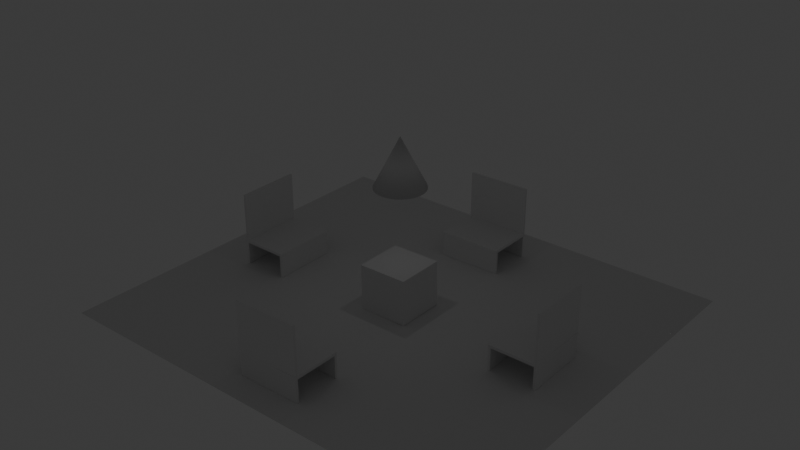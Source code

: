 # Source: mexer_nessa_explanada_porque_a_mesa_tem_que_ser_redonda.blend  (saved by Blender 5.2.45; exported with 4.5.12 LTS)
import bpy
from mathutils import Matrix  # noqa: F401  (used for matrix-valued properties, if any)

bpy.ops.wm.read_factory_settings(use_empty=True)
scene = bpy.context.scene
scene.name = 'Scene'

# ---- collections
col_mesa = bpy.data.collections.new('_mesa'); scene.collection.children.link(col_mesa)
col_pratos = bpy.data.collections.new('_pratos'); scene.collection.children.link(col_pratos)
col_ch_o = bpy.data.collections.new('_chão'); scene.collection.children.link(col_ch_o)
col_cadeirad = bpy.data.collections.new('_cadeiraD'); scene.collection.children.link(col_cadeirad)
col_cadeirae = bpy.data.collections.new('_cadeiraE'); scene.collection.children.link(col_cadeirae)
col_cadeeiro = bpy.data.collections.new('_cadeeiro'); scene.collection.children.link(col_cadeeiro)
col_cadeirafrente = bpy.data.collections.new('_cadeirafrente'); scene.collection.children.link(col_cadeirafrente)
col_cadeiratr_s = bpy.data.collections.new('_cadeiratrás'); scene.collection.children.link(col_cadeiratr_s)

# ---- world
world_world = bpy.data.worlds.new('World'); scene.world = world_world
world_world.use_nodes = True; world_world.node_tree.nodes.clear()
_N = world_world.node_tree.nodes; _L = world_world.node_tree.links
n0 = _N.new('ShaderNodeOutputWorld'); n0.name = 'World Output'; n0.location = (200, 100)
n1 = _N.new('ShaderNodeBackground'); n1.name = 'Background'; n1.location = (-200, 100)
n1.inputs[0].default_value = (0.05088, 0.05088, 0.05088, 1.0)
_L.new(n1.outputs[0], n0.inputs[0])
n0.is_active_output = True
world_world.color = (0.05088, 0.05088, 0.05088)
world_world.sun_shadow_jitter_overblur = 0.0

# ---- lights
light_point = bpy.data.lights.new('Point', 'POINT')

# ---- meshes
me_cube_001 = bpy.data.meshes.new('Cube.001')
me_cube_001.from_pydata([(-1.0, -1.0, -1.0), (-1.0, -1.0, 1.0), (-1.0, 1.0, -1.0), (-1.0, 1.0, 1.0), (1.0, -1.0, -1.0), (1.0, -1.0, 1.0), (1.0, 1.0, -1.0), (1.0, 1.0, 1.0)], [], [(0, 1, 3, 2), (2, 3, 7, 6), (6, 7, 5, 4), (4, 5, 1, 0), (2, 6, 4, 0), (7, 3, 1, 5)])
_uv = me_cube_001.uv_layers.new(name='UVMap')
_uv.uv.foreach_set('vector', [0.375, 0.0, 0.625, 0.0, 0.625, 0.25, 0.375, 0.25, 0.375, 0.25, 0.625, 0.25, 0.625, 0.5, 0.375, 0.5, 0.375, 0.5, 0.625, 0.5, 0.625, 0.75, 0.375, 0.75, 0.375, 0.75, 0.625, 0.75, 0.625, 1.0, 0.375, 1.0, 0.125, 0.5, 0.375, 0.5, 0.375, 0.75, 0.125, 0.75, 0.625, 0.5, 0.875, 0.5, 0.875, 0.75, 0.625, 0.75])
me_cube_001.update()
me_plane_001 = bpy.data.meshes.new('Plane.001')
me_plane_001.from_pydata([(-1.0, -1.0, 0.0), (1.0, -1.0, 0.0), (-1.0, 1.0, 0.0), (1.0, 1.0, 0.0)], [], [(0, 1, 3, 2)])
_uv = me_plane_001.uv_layers.new(name='UVMap')
_uv.uv.foreach_set('vector', [0.0, 0.0, 1.0, 0.0, 1.0, 1.0, 0.0, 1.0])
me_plane_001.update()
me_cube_006 = bpy.data.meshes.new('Cube.006')
me_cube_006.from_pydata([(-1.0, -1.0, -1.0), (-1.0, -1.0, 1.0), (-1.0, 1.0, -1.0), (-1.0, 1.0, 1.0), (1.0, -1.0, -1.0), (1.0, -1.0, 1.0), (1.0, 1.0, -1.0), (1.0, 1.0, 1.0)], [], [(0, 1, 3, 2), (2, 3, 7, 6), (6, 7, 5, 4), (4, 5, 1, 0), (2, 6, 4, 0), (7, 3, 1, 5)])
_uv = me_cube_006.uv_layers.new(name='UVMap')
_uv.uv.foreach_set('vector', [0.375, 0.0, 0.625, 0.0, 0.625, 0.25, 0.375, 0.25, 0.375, 0.25, 0.625, 0.25, 0.625, 0.5, 0.375, 0.5, 0.375, 0.5, 0.625, 0.5, 0.625, 0.75, 0.375, 0.75, 0.375, 0.75, 0.625, 0.75, 0.625, 1.0, 0.375, 1.0, 0.125, 0.5, 0.375, 0.5, 0.375, 0.75, 0.125, 0.75, 0.625, 0.5, 0.875, 0.5, 0.875, 0.75, 0.625, 0.75])
me_cube_006.update()
me_cube_014 = bpy.data.meshes.new('Cube.014')
me_cube_014.from_pydata([(-1.0, -1.0, -1.0), (-1.0, -1.0, 1.0), (-1.0, 1.0, -1.0), (-1.0, 1.0, 1.0), (1.0, -1.0, -1.0), (1.0, -1.0, 1.0), (1.0, 1.0, -1.0), (1.0, 1.0, 1.0)], [], [(0, 1, 3, 2), (2, 3, 7, 6), (6, 7, 5, 4), (4, 5, 1, 0), (2, 6, 4, 0), (7, 3, 1, 5)])
_uv = me_cube_014.uv_layers.new(name='UVMap')
_uv.uv.foreach_set('vector', [0.375, 0.0, 0.625, 0.0, 0.625, 0.25, 0.375, 0.25, 0.375, 0.25, 0.625, 0.25, 0.625, 0.5, 0.375, 0.5, 0.375, 0.5, 0.625, 0.5, 0.625, 0.75, 0.375, 0.75, 0.375, 0.75, 0.625, 0.75, 0.625, 1.0, 0.375, 1.0, 0.125, 0.5, 0.375, 0.5, 0.375, 0.75, 0.125, 0.75, 0.625, 0.5, 0.875, 0.5, 0.875, 0.75, 0.625, 0.75])
me_cube_014.update()
me_cube_015 = bpy.data.meshes.new('Cube.015')
me_cube_015.from_pydata([(-1.0, -1.0, -1.0), (-1.0, -1.0, 1.0), (-1.0, 1.0, -1.0), (-1.0, 1.0, 1.0), (1.0, -1.0, -1.0), (1.0, -1.0, 1.0), (1.0, 1.0, -1.0), (1.0, 1.0, 1.0)], [], [(0, 1, 3, 2), (2, 3, 7, 6), (6, 7, 5, 4), (4, 5, 1, 0), (2, 6, 4, 0), (7, 3, 1, 5)])
_uv = me_cube_015.uv_layers.new(name='UVMap')
_uv.uv.foreach_set('vector', [0.375, 0.0, 0.625, 0.0, 0.625, 0.25, 0.375, 0.25, 0.375, 0.25, 0.625, 0.25, 0.625, 0.5, 0.375, 0.5, 0.375, 0.5, 0.625, 0.5, 0.625, 0.75, 0.375, 0.75, 0.375, 0.75, 0.625, 0.75, 0.625, 1.0, 0.375, 1.0, 0.125, 0.5, 0.375, 0.5, 0.375, 0.75, 0.125, 0.75, 0.625, 0.5, 0.875, 0.5, 0.875, 0.75, 0.625, 0.75])
me_cube_015.update()
me_cube_016 = bpy.data.meshes.new('Cube.016')
me_cube_016.from_pydata([(-1.0, -1.0, -1.0), (-1.0, -1.0, 1.0), (-1.0, 1.0, -1.0), (-1.0, 1.0, 1.0), (1.0, -1.0, -1.0), (1.0, -1.0, 1.0), (1.0, 1.0, -1.0), (1.0, 1.0, 1.0)], [], [(0, 1, 3, 2), (2, 3, 7, 6), (6, 7, 5, 4), (4, 5, 1, 0), (2, 6, 4, 0), (7, 3, 1, 5)])
_uv = me_cube_016.uv_layers.new(name='UVMap')
_uv.uv.foreach_set('vector', [0.375, 0.0, 0.625, 0.0, 0.625, 0.25, 0.375, 0.25, 0.375, 0.25, 0.625, 0.25, 0.625, 0.5, 0.375, 0.5, 0.375, 0.5, 0.625, 0.5, 0.625, 0.75, 0.375, 0.75, 0.375, 0.75, 0.625, 0.75, 0.625, 1.0, 0.375, 1.0, 0.125, 0.5, 0.375, 0.5, 0.375, 0.75, 0.125, 0.75, 0.625, 0.5, 0.875, 0.5, 0.875, 0.75, 0.625, 0.75])
me_cube_016.update()
me_cube_017 = bpy.data.meshes.new('Cube.017')
me_cube_017.from_pydata([(-1.0, -1.0, -1.0), (-1.0, -1.0, 1.0), (-1.0, 1.0, -1.0), (-1.0, 1.0, 1.0), (1.0, -1.0, -1.0), (1.0, -1.0, 1.0), (1.0, 1.0, -1.0), (1.0, 1.0, 1.0)], [], [(0, 1, 3, 2), (2, 3, 7, 6), (6, 7, 5, 4), (4, 5, 1, 0), (2, 6, 4, 0), (7, 3, 1, 5)])
_uv = me_cube_017.uv_layers.new(name='UVMap')
_uv.uv.foreach_set('vector', [0.375, 0.0, 0.625, 0.0, 0.625, 0.25, 0.375, 0.25, 0.375, 0.25, 0.625, 0.25, 0.625, 0.5, 0.375, 0.5, 0.375, 0.5, 0.625, 0.5, 0.625, 0.75, 0.375, 0.75, 0.375, 0.75, 0.625, 0.75, 0.625, 1.0, 0.375, 1.0, 0.125, 0.5, 0.375, 0.5, 0.375, 0.75, 0.125, 0.75, 0.625, 0.5, 0.875, 0.5, 0.875, 0.75, 0.625, 0.75])
me_cube_017.update()
me_cube_018 = bpy.data.meshes.new('Cube.018')
me_cube_018.from_pydata([(-1.0, -1.0, -1.0), (-1.0, -1.0, 1.0), (-1.0, 1.0, -1.0), (-1.0, 1.0, 1.0), (1.0, -1.0, -1.0), (1.0, -1.0, 1.0), (1.0, 1.0, -1.0), (1.0, 1.0, 1.0)], [], [(0, 1, 3, 2), (2, 3, 7, 6), (6, 7, 5, 4), (4, 5, 1, 0), (2, 6, 4, 0), (7, 3, 1, 5)])
_uv = me_cube_018.uv_layers.new(name='UVMap')
_uv.uv.foreach_set('vector', [0.375, 0.0, 0.625, 0.0, 0.625, 0.25, 0.375, 0.25, 0.375, 0.25, 0.625, 0.25, 0.625, 0.5, 0.375, 0.5, 0.375, 0.5, 0.625, 0.5, 0.625, 0.75, 0.375, 0.75, 0.375, 0.75, 0.625, 0.75, 0.625, 1.0, 0.375, 1.0, 0.125, 0.5, 0.375, 0.5, 0.375, 0.75, 0.125, 0.75, 0.625, 0.5, 0.875, 0.5, 0.875, 0.75, 0.625, 0.75])
me_cube_018.update()
me_cube_019 = bpy.data.meshes.new('Cube.019')
me_cube_019.from_pydata([(-1.0, -1.0, -1.0), (-1.0, -1.0, 1.0), (-1.0, 1.0, -1.0), (-1.0, 1.0, 1.0), (1.0, -1.0, -1.0), (1.0, -1.0, 1.0), (1.0, 1.0, -1.0), (1.0, 1.0, 1.0)], [], [(0, 1, 3, 2), (2, 3, 7, 6), (6, 7, 5, 4), (4, 5, 1, 0), (2, 6, 4, 0), (7, 3, 1, 5)])
_uv = me_cube_019.uv_layers.new(name='UVMap')
_uv.uv.foreach_set('vector', [0.375, 0.0, 0.625, 0.0, 0.625, 0.25, 0.375, 0.25, 0.375, 0.25, 0.625, 0.25, 0.625, 0.5, 0.375, 0.5, 0.375, 0.5, 0.625, 0.5, 0.625, 0.75, 0.375, 0.75, 0.375, 0.75, 0.625, 0.75, 0.625, 1.0, 0.375, 1.0, 0.125, 0.5, 0.375, 0.5, 0.375, 0.75, 0.125, 0.75, 0.625, 0.5, 0.875, 0.5, 0.875, 0.75, 0.625, 0.75])
me_cube_019.update()
me_cube_020 = bpy.data.meshes.new('Cube.020')
me_cube_020.from_pydata([(-1.0, -1.0, -1.0), (-1.0, -1.0, 1.0), (-1.0, 1.0, -1.0), (-1.0, 1.0, 1.0), (1.0, -1.0, -1.0), (1.0, -1.0, 1.0), (1.0, 1.0, -1.0), (1.0, 1.0, 1.0)], [], [(0, 1, 3, 2), (2, 3, 7, 6), (6, 7, 5, 4), (4, 5, 1, 0), (2, 6, 4, 0), (7, 3, 1, 5)])
_uv = me_cube_020.uv_layers.new(name='UVMap')
_uv.uv.foreach_set('vector', [0.375, 0.0, 0.625, 0.0, 0.625, 0.25, 0.375, 0.25, 0.375, 0.25, 0.625, 0.25, 0.625, 0.5, 0.375, 0.5, 0.375, 0.5, 0.625, 0.5, 0.625, 0.75, 0.375, 0.75, 0.375, 0.75, 0.625, 0.75, 0.625, 1.0, 0.375, 1.0, 0.125, 0.5, 0.375, 0.5, 0.375, 0.75, 0.125, 0.75, 0.625, 0.5, 0.875, 0.5, 0.875, 0.75, 0.625, 0.75])
me_cube_020.update()
me_cone = bpy.data.meshes.new('Cone')
me_cone.from_pydata([(-0.03922, 1.103, -1.007), (0.1674, 1.068, -1.006), (0.3655, 0.9924, -1.004), (0.5467, 0.8804, -1.003), (0.7036, 0.7386, -1.002), (0.8303, 0.5737, -1.001), (0.9235, 0.3914, -1.001), (0.9807, 0.1979, -1.0), (1.0, 0.0001446, -1.0), (0.9808, -0.1951, -1.0), (0.9239, -0.3827, -1.0), (0.8315, -0.5556, -1.0), (0.7071, -0.7071, -1.0), (0.5556, -0.8315, -1.0), (0.3827, -0.9239, -1.0), (0.1951, -0.9808, -1.0), (0.0, -1.0, -1.0), (-0.1951, -0.9808, -1.0), (-0.3827, -0.9239, -1.0), (-0.5556, -0.8315, -1.0), (-0.7078, -0.7066, -1.0), (-0.8351, -0.5525, -1.0), (-0.934, -0.3737, -1.001), (-1.001, -0.1768, -1.001), (-1.032, 0.03105, -1.002), (-1.026, 0.2433, -1.004), (-0.9811, 0.4502, -1.005), (-0.8973, 0.642, -1.006), (-0.7765, 0.8091, -1.007), (-0.623, 0.9437, -1.008), (-0.4433, 1.04, -1.008), (-0.2458, 1.094, -1.008), (0.0, 0.0, 1.0)], [], [(0, 32, 1), (1, 32, 2), (2, 32, 3), (3, 32, 4), (4, 32, 5), (5, 32, 6), (6, 32, 7), (7, 32, 8), (8, 32, 9), (9, 32, 10), (10, 32, 11), (11, 32, 12), (12, 32, 13), (13, 32, 14), (14, 32, 15), (15, 32, 16), (16, 32, 17), (17, 32, 18), (18, 32, 19), (19, 32, 20), (20, 32, 21), (21, 32, 22), (22, 32, 23), (23, 32, 24), (24, 32, 25), (25, 32, 26), (26, 32, 27), (27, 32, 28), (28, 32, 29), (29, 32, 30), (0, 1, 2, 3, 4, 5, 6, 7, 8, 9, 10, 11, 12, 13, 14, 15, 16, 17, 18, 19, 20, 21, 22, 23, 24, 25, 26, 27, 28, 29, 30, 31), (30, 32, 31), (31, 32, 0)])
me_cone.polygons.foreach_set('use_smooth', [True] * 33)
_uv = me_cone.uv_layers.new(name='UVMap')
_uv.uv.foreach_set('vector', [0.25, 0.49, 0.25, 0.25, 0.2968, 0.4854, 0.2968, 0.4854, 0.25, 0.25, 0.3418, 0.4717, 0.3418, 0.4717, 0.25, 0.25, 0.3833, 0.4496, 0.3833, 0.4496, 0.25, 0.25, 0.4197, 0.4197, 0.4197, 0.4197, 0.25, 0.25, 0.4496, 0.3833, 0.4496, 0.3833, 0.25, 0.25, 0.4717, 0.3418, 0.4717, 0.3418, 0.25, 0.25, 0.4854, 0.2968, 0.4854, 0.2968, 0.25, 0.25, 0.49, 0.25, 0.49, 0.25, 0.25, 0.25, 0.4854, 0.2032, 0.4854, 0.2032, 0.25, 0.25, 0.4717, 0.1582, 0.4717, 0.1582, 0.25, 0.25, 0.4496, 0.1167, 0.4496, 0.1167, 0.25, 0.25, 0.4197, 0.08029, 0.4197, 0.08029, 0.25, 0.25, 0.3833, 0.05045, 0.3833, 0.05045, 0.25, 0.25, 0.3418, 0.02827, 0.3418, 0.02827, 0.25, 0.25, 0.2968, 0.01461, 0.2968, 0.01461, 0.25, 0.25, 0.25, 0.01, 0.25, 0.01, 0.25, 0.25, 0.2032, 0.01461, 0.2032, 0.01461, 0.25, 0.25, 0.1582, 0.02827, 0.1582, 0.02827, 0.25, 0.25, 0.1167, 0.05045, 0.1167, 0.05045, 0.25, 0.25, 0.08029, 0.08029, 0.08029, 0.08029, 0.25, 0.25, 0.05045, 0.1167, 0.05045, 0.1167, 0.25, 0.25, 0.02827, 0.1582, 0.02827, 0.1582, 0.25, 0.25, 0.01461, 0.2032, 0.01461, 0.2032, 0.25, 0.25, 0.01, 0.25, 0.01, 0.25, 0.25, 0.25, 0.01461, 0.2968, 0.01461, 0.2968, 0.25, 0.25, 0.02827, 0.3418, 0.02827, 0.3418, 0.25, 0.25, 0.05045, 0.3833, 0.05045, 0.3833, 0.25, 0.25, 0.08029, 0.4197, 0.08029, 0.4197, 0.25, 0.25, 0.1167, 0.4496, 0.1167, 0.4496, 0.25, 0.25, 0.1582, 0.4717, 0.75, 0.49, 0.7968, 0.4854, 0.8418, 0.4717, 0.8833, 0.4496, 0.9197, 0.4197, 0.9496, 0.3833, 0.9717, 0.3418, 0.9854, 0.2968, 0.99, 0.25, 0.9854, 0.2032, 0.9717, 0.1582, 0.9496, 0.1167, 0.9197, 0.08029, 0.8833, 0.05045, 0.8418, 0.02827, 0.7968, 0.01461, 0.75, 0.01, 0.7032, 0.01461, 0.6582, 0.02827, 0.6167, 0.05045, 0.5803, 0.08029, 0.5504, 0.1167, 0.5283, 0.1582, 0.5146, 0.2032, 0.51, 0.25, 0.5146, 0.2968, 0.5283, 0.3418, 0.5504, 0.3833, 0.5803, 0.4197, 0.6167, 0.4496, 0.6582, 0.4717, 0.7032, 0.4854, 0.1582, 0.4717, 0.25, 0.25, 0.2032, 0.4854, 0.2032, 0.4854, 0.25, 0.25, 0.25, 0.49])
me_cone.update()
me_cube_021 = bpy.data.meshes.new('Cube.021')
me_cube_021.from_pydata([(-1.0, -1.0, -1.0), (-1.0, -1.0, 1.0), (-1.0, 1.0, -1.0), (-1.0, 1.0, 1.0), (1.0, -1.0, -1.0), (1.0, -1.0, 1.0), (1.0, 1.0, -1.0), (1.0, 1.0, 1.0)], [], [(0, 1, 3, 2), (2, 3, 7, 6), (6, 7, 5, 4), (4, 5, 1, 0), (2, 6, 4, 0), (7, 3, 1, 5)])
_uv = me_cube_021.uv_layers.new(name='UVMap')
_uv.uv.foreach_set('vector', [0.375, 0.0, 0.625, 0.0, 0.625, 0.25, 0.375, 0.25, 0.375, 0.25, 0.625, 0.25, 0.625, 0.5, 0.375, 0.5, 0.375, 0.5, 0.625, 0.5, 0.625, 0.75, 0.375, 0.75, 0.375, 0.75, 0.625, 0.75, 0.625, 1.0, 0.375, 1.0, 0.125, 0.5, 0.375, 0.5, 0.375, 0.75, 0.125, 0.75, 0.625, 0.5, 0.875, 0.5, 0.875, 0.75, 0.625, 0.75])
me_cube_021.update()
me_cube_022 = bpy.data.meshes.new('Cube.022')
me_cube_022.from_pydata([(-1.0, -1.0, -1.0), (-1.0, -1.0, 1.0), (-1.0, 1.0, -1.0), (-1.0, 1.0, 1.0), (1.0, -1.0, -1.0), (1.0, -1.0, 1.0), (1.0, 1.0, -1.0), (1.0, 1.0, 1.0)], [], [(0, 1, 3, 2), (2, 3, 7, 6), (6, 7, 5, 4), (4, 5, 1, 0), (2, 6, 4, 0), (7, 3, 1, 5)])
_uv = me_cube_022.uv_layers.new(name='UVMap')
_uv.uv.foreach_set('vector', [0.375, 0.0, 0.625, 0.0, 0.625, 0.25, 0.375, 0.25, 0.375, 0.25, 0.625, 0.25, 0.625, 0.5, 0.375, 0.5, 0.375, 0.5, 0.625, 0.5, 0.625, 0.75, 0.375, 0.75, 0.375, 0.75, 0.625, 0.75, 0.625, 1.0, 0.375, 1.0, 0.125, 0.5, 0.375, 0.5, 0.375, 0.75, 0.125, 0.75, 0.625, 0.5, 0.875, 0.5, 0.875, 0.75, 0.625, 0.75])
me_cube_022.update()
me_cube_023 = bpy.data.meshes.new('Cube.023')
me_cube_023.from_pydata([(-1.0, -1.0, -1.0), (-1.0, -1.0, 1.0), (-1.0, 1.0, -1.0), (-1.0, 1.0, 1.0), (1.0, -1.0, -1.0), (1.0, -1.0, 1.0), (1.0, 1.0, -1.0), (1.0, 1.0, 1.0)], [], [(0, 1, 3, 2), (2, 3, 7, 6), (6, 7, 5, 4), (4, 5, 1, 0), (2, 6, 4, 0), (7, 3, 1, 5)])
_uv = me_cube_023.uv_layers.new(name='UVMap')
_uv.uv.foreach_set('vector', [0.375, 0.0, 0.625, 0.0, 0.625, 0.25, 0.375, 0.25, 0.375, 0.25, 0.625, 0.25, 0.625, 0.5, 0.375, 0.5, 0.375, 0.5, 0.625, 0.5, 0.625, 0.75, 0.375, 0.75, 0.375, 0.75, 0.625, 0.75, 0.625, 1.0, 0.375, 1.0, 0.125, 0.5, 0.375, 0.5, 0.375, 0.75, 0.125, 0.75, 0.625, 0.5, 0.875, 0.5, 0.875, 0.75, 0.625, 0.75])
me_cube_023.update()
me_cube_024 = bpy.data.meshes.new('Cube.024')
me_cube_024.from_pydata([(-1.0, -1.0, -1.0), (-1.0, -1.0, 1.0), (-1.0, 1.0, -1.0), (-1.0, 1.0, 1.0), (1.0, -1.0, -1.0), (1.0, -1.0, 1.0), (1.0, 1.0, -1.0), (1.0, 1.0, 1.0)], [], [(0, 1, 3, 2), (2, 3, 7, 6), (6, 7, 5, 4), (4, 5, 1, 0), (2, 6, 4, 0), (7, 3, 1, 5)])
_uv = me_cube_024.uv_layers.new(name='UVMap')
_uv.uv.foreach_set('vector', [0.375, 0.0, 0.625, 0.0, 0.625, 0.25, 0.375, 0.25, 0.375, 0.25, 0.625, 0.25, 0.625, 0.5, 0.375, 0.5, 0.375, 0.5, 0.625, 0.5, 0.625, 0.75, 0.375, 0.75, 0.375, 0.75, 0.625, 0.75, 0.625, 1.0, 0.375, 1.0, 0.125, 0.5, 0.375, 0.5, 0.375, 0.75, 0.125, 0.75, 0.625, 0.5, 0.875, 0.5, 0.875, 0.75, 0.625, 0.75])
me_cube_024.update()
me_cube_025 = bpy.data.meshes.new('Cube.025')
me_cube_025.from_pydata([(-1.0, -1.0, -1.0), (-1.0, -1.0, 1.0), (-1.0, 1.0, -1.0), (-1.0, 1.0, 1.0), (1.0, -1.0, -1.0), (1.0, -1.0, 1.0), (1.0, 1.0, -1.0), (1.0, 1.0, 1.0)], [], [(0, 1, 3, 2), (2, 3, 7, 6), (6, 7, 5, 4), (4, 5, 1, 0), (2, 6, 4, 0), (7, 3, 1, 5)])
_uv = me_cube_025.uv_layers.new(name='UVMap')
_uv.uv.foreach_set('vector', [0.375, 0.0, 0.625, 0.0, 0.625, 0.25, 0.375, 0.25, 0.375, 0.25, 0.625, 0.25, 0.625, 0.5, 0.375, 0.5, 0.375, 0.5, 0.625, 0.5, 0.625, 0.75, 0.375, 0.75, 0.375, 0.75, 0.625, 0.75, 0.625, 1.0, 0.375, 1.0, 0.125, 0.5, 0.375, 0.5, 0.375, 0.75, 0.125, 0.75, 0.625, 0.5, 0.875, 0.5, 0.875, 0.75, 0.625, 0.75])
me_cube_025.update()
me_cube_026 = bpy.data.meshes.new('Cube.026')
me_cube_026.from_pydata([(-1.0, -1.0, -1.0), (-1.0, -1.0, 1.0), (-1.0, 1.0, -1.0), (-1.0, 1.0, 1.0), (1.0, -1.0, -1.0), (1.0, -1.0, 1.0), (1.0, 1.0, -1.0), (1.0, 1.0, 1.0)], [], [(0, 1, 3, 2), (2, 3, 7, 6), (6, 7, 5, 4), (4, 5, 1, 0), (2, 6, 4, 0), (7, 3, 1, 5)])
_uv = me_cube_026.uv_layers.new(name='UVMap')
_uv.uv.foreach_set('vector', [0.375, 0.0, 0.625, 0.0, 0.625, 0.25, 0.375, 0.25, 0.375, 0.25, 0.625, 0.25, 0.625, 0.5, 0.375, 0.5, 0.375, 0.5, 0.625, 0.5, 0.625, 0.75, 0.375, 0.75, 0.375, 0.75, 0.625, 0.75, 0.625, 1.0, 0.375, 1.0, 0.125, 0.5, 0.375, 0.5, 0.375, 0.75, 0.125, 0.75, 0.625, 0.5, 0.875, 0.5, 0.875, 0.75, 0.625, 0.75])
me_cube_026.update()
me_cube_027 = bpy.data.meshes.new('Cube.027')
me_cube_027.from_pydata([(-1.0, -1.0, -1.0), (-1.0, -1.0, 1.0), (-1.0, 1.0, -1.0), (-1.0, 1.0, 1.0), (1.0, -1.0, -1.0), (1.0, -1.0, 1.0), (1.0, 1.0, -1.0), (1.0, 1.0, 1.0)], [], [(0, 1, 3, 2), (2, 3, 7, 6), (6, 7, 5, 4), (4, 5, 1, 0), (2, 6, 4, 0), (7, 3, 1, 5)])
_uv = me_cube_027.uv_layers.new(name='UVMap')
_uv.uv.foreach_set('vector', [0.375, 0.0, 0.625, 0.0, 0.625, 0.25, 0.375, 0.25, 0.375, 0.25, 0.625, 0.25, 0.625, 0.5, 0.375, 0.5, 0.375, 0.5, 0.625, 0.5, 0.625, 0.75, 0.375, 0.75, 0.375, 0.75, 0.625, 0.75, 0.625, 1.0, 0.375, 1.0, 0.125, 0.5, 0.375, 0.5, 0.375, 0.75, 0.125, 0.75, 0.625, 0.5, 0.875, 0.5, 0.875, 0.75, 0.625, 0.75])
me_cube_027.update()
me_cube_028 = bpy.data.meshes.new('Cube.028')
me_cube_028.from_pydata([(-1.0, -1.0, -1.0), (-1.0, -1.0, 1.0), (-1.0, 1.0, -1.0), (-1.0, 1.0, 1.0), (1.0, -1.0, -1.0), (1.0, -1.0, 1.0), (1.0, 1.0, -1.0), (1.0, 1.0, 1.0)], [], [(0, 1, 3, 2), (2, 3, 7, 6), (6, 7, 5, 4), (4, 5, 1, 0), (2, 6, 4, 0), (7, 3, 1, 5)])
_uv = me_cube_028.uv_layers.new(name='UVMap')
_uv.uv.foreach_set('vector', [0.375, 0.0, 0.625, 0.0, 0.625, 0.25, 0.375, 0.25, 0.375, 0.25, 0.625, 0.25, 0.625, 0.5, 0.375, 0.5, 0.375, 0.5, 0.625, 0.5, 0.625, 0.75, 0.375, 0.75, 0.375, 0.75, 0.625, 0.75, 0.625, 1.0, 0.375, 1.0, 0.125, 0.5, 0.375, 0.5, 0.375, 0.75, 0.125, 0.75, 0.625, 0.5, 0.875, 0.5, 0.875, 0.75, 0.625, 0.75])
me_cube_028.update()

# ---- objects
ob_base_da_mesa = bpy.data.objects.new('base da mesa', me_cube_001)
ob_plane = bpy.data.objects.new('Plane', me_plane_001)
ob_cube_003 = bpy.data.objects.new('Cube.003', me_cube_006)
ob_cube_005 = bpy.data.objects.new('Cube.005', me_cube_014)
ob_cube_006 = bpy.data.objects.new('Cube.006', me_cube_015)
ob_cube = bpy.data.objects.new('Cube', me_cube_016)
ob_cube_001 = bpy.data.objects.new('Cube.001', me_cube_017)
ob_cube_002 = bpy.data.objects.new('Cube.002', me_cube_018)
ob_cube_004 = bpy.data.objects.new('Cube.004', me_cube_019)
ob_cube_007 = bpy.data.objects.new('Cube.007', me_cube_020)
ob_cone = bpy.data.objects.new('Cone', me_cone)
ob_point = bpy.data.objects.new('Point', light_point)
ob_cube_008 = bpy.data.objects.new('Cube.008', me_cube_021)
ob_cube_009 = bpy.data.objects.new('Cube.009', me_cube_022)
ob_cube_010 = bpy.data.objects.new('Cube.010', me_cube_023)
ob_cube_011 = bpy.data.objects.new('Cube.011', me_cube_024)
ob_cube_012 = bpy.data.objects.new('Cube.012', me_cube_025)
ob_cube_013 = bpy.data.objects.new('Cube.013', me_cube_026)
ob_cube_014 = bpy.data.objects.new('Cube.014', me_cube_027)
ob_cube_015 = bpy.data.objects.new('Cube.015', me_cube_028)

# ---- transforms, parenting, visibility, modifiers, constraints
ob_base_da_mesa.location = (-0.0381, -4.368e-09, 0.9475)
ob_base_da_mesa.rotation_euler = (0.008677, 0.00252, -1.564)
ob_base_da_mesa.scale = (1.0, 1.018, 0.94)
ob_plane.location = (0.001755, -0.01468, -0.002525)
ob_plane.scale = (8.968, 8.036, 1.0)
ob_cube_003.location = (6.931, 0.02135, 2.046)
ob_cube_003.rotation_euler = (-0.0, -1.574, -3.128)
ob_cube_003.scale = (0.9995, 1.315, 0.0487)
ob_cube_005.location = (5.049, 0.02135, 0.4715)
ob_cube_005.rotation_euler = (-0.0, -1.574, -3.128)
ob_cube_005.scale = (0.4684, 1.315, 0.0487)
ob_cube_006.location = (6.919, 0.02135, 0.4715)
ob_cube_006.rotation_euler = (-0.0, -1.574, -3.128)
ob_cube_006.scale = (0.4684, 1.315, 0.0487)
ob_cube.location = (5.99, 0.02236, 0.9995)
ob_cube.scale = (1.0, 1.326, 0.05635)
ob_cube_001.location = (-6.966, 0.02567, 2.046)
ob_cube_001.rotation_euler = (-0.0, -1.574, -6.275)
ob_cube_001.scale = (0.9995, 1.315, 0.0487)
ob_cube_002.location = (-5.084, 0.01554, 0.4715)
ob_cube_002.rotation_euler = (-0.0, -1.574, -6.275)
ob_cube_002.scale = (0.4684, 1.315, 0.0487)
ob_cube_004.location = (-6.954, 0.0256, 0.4715)
ob_cube_004.rotation_euler = (-0.0, -1.574, -6.275)
ob_cube_004.scale = (0.4684, 1.315, 0.0487)
ob_cube_007.location = (-6.025, 0.0196, 0.9995)
ob_cube_007.rotation_euler = (0.0, -0.0, -3.147)
ob_cube_007.scale = (1.0, 1.326, 0.05635)
ob_cone.location = (-6.008e-05, -0.006707, 6.018)
ob_point.location = (4.441e-05, -0.006707, 5.012)
ob_cube_008.location = (0.01457, -5.981, 0.9995)
ob_cube_008.rotation_euler = (0.0, -0.0, -1.569)
ob_cube_008.scale = (1.0, 1.326, 0.05635)
ob_cube_009.location = (0.01497, -6.91, 0.4715)
ob_cube_009.rotation_euler = (-0.0, -1.574, -4.698)
ob_cube_009.scale = (0.4684, 1.315, 0.0487)
ob_cube_010.location = (0.01214, -5.04, 0.4715)
ob_cube_010.rotation_euler = (-0.0, -1.574, -4.698)
ob_cube_010.scale = (0.4684, 1.315, 0.0487)
ob_cube_011.location = (0.01499, -6.922, 2.046)
ob_cube_011.rotation_euler = (-0.0, -1.574, -4.698)
ob_cube_011.scale = (0.9995, 1.315, 0.0487)
ob_cube_012.location = (0.01174, 6.279, 2.046)
ob_cube_012.rotation_euler = (-0.0, -1.574, -7.837)
ob_cube_012.scale = (0.9995, 1.315, 0.0487)
ob_cube_013.location = (0.01887, 4.397, 0.4715)
ob_cube_013.rotation_euler = (-0.0, -1.574, -7.837)
ob_cube_013.scale = (0.4684, 1.315, 0.0487)
ob_cube_014.location = (0.01178, 6.267, 0.4715)
ob_cube_014.rotation_euler = (-0.0, -1.574, -7.837)
ob_cube_014.scale = (0.4684, 1.315, 0.0487)
ob_cube_015.location = (0.01429, 5.338, 0.9995)
ob_cube_015.rotation_euler = (0.0, -0.0, -4.709)
ob_cube_015.scale = (1.0, 1.326, 0.05635)

# ---- collection membership
col_mesa.objects.link(ob_base_da_mesa)
col_ch_o.objects.link(ob_plane)
col_cadeirad.objects.link(ob_cube_003)
col_cadeirad.objects.link(ob_cube_005)
col_cadeirad.objects.link(ob_cube_006)
col_cadeirad.objects.link(ob_cube)
col_cadeirae.objects.link(ob_cube_001)
col_cadeirae.objects.link(ob_cube_002)
col_cadeirae.objects.link(ob_cube_004)
col_cadeirae.objects.link(ob_cube_007)
col_cadeeiro.objects.link(ob_cone)
col_cadeeiro.objects.link(ob_point)
col_cadeirafrente.objects.link(ob_cube_008)
col_cadeirafrente.objects.link(ob_cube_009)
col_cadeirafrente.objects.link(ob_cube_010)
col_cadeirafrente.objects.link(ob_cube_011)
col_cadeiratr_s.objects.link(ob_cube_012)
col_cadeiratr_s.objects.link(ob_cube_013)
col_cadeiratr_s.objects.link(ob_cube_014)
col_cadeiratr_s.objects.link(ob_cube_015)

# ---- scene / render settings (as saved in the file)
scene.frame_start = 1; scene.frame_end = 250; scene.frame_set(1)
scene.render.engine = 'BLENDER_EEVEE_NEXT'
scene.render.bake_bias = 0.0
scene.render.bake_samples = 0
scene.render.compositor_device = 'GPU'
scene.eevee.use_volume_custom_range = False
scene.eevee.fast_gi_thickness_near = 0.1
scene.eevee.fast_gi_thickness_far = 0.0
scene.eevee.ray_tracing_options.screen_trace_thickness = 0.1
bpy.context.view_layer.update()

# ---- added for rendering (the .blend has no active camera): camera
cam_auto = bpy.data.cameras.new('AutoCamera')
cam_auto.lens = 50.0
cam_auto.sensor_width = 36.0
cam_auto.clip_end = 1000.0
ob_auto_camera = bpy.data.objects.new('AutoCamera', cam_auto)
scene.collection.objects.link(ob_auto_camera)
ob_auto_camera.location = (23.2123, -27.8673, 22.0755)
ob_auto_camera.rotation_euler = (1.09748, -7.21219e-08, 0.694738)
scene.camera = ob_auto_camera
bpy.context.view_layer.update()
